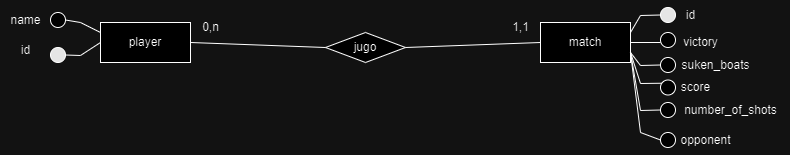

The diagram above was exported from draw.io. Its source (the exported page's mxGraphModel, read from the mxfile embedded in the PNG):
<mxGraphModel dx="929" dy="526" grid="1" gridSize="10" guides="1" tooltips="1" connect="1" arrows="1" fold="1" page="1" pageScale="1" pageWidth="1169" pageHeight="827" math="0" shadow="0">
  <root>
    <mxCell id="0" />
    <mxCell id="1" parent="0" />
    <mxCell id="9f3IzmtXDToCJAdOnGVT-1" value="player" style="rounded=0;whiteSpace=wrap;html=1;" vertex="1" parent="1">
      <mxGeometry x="280" y="320" width="90" height="40" as="geometry" />
    </mxCell>
    <mxCell id="9f3IzmtXDToCJAdOnGVT-2" value="match" style="rounded=0;whiteSpace=wrap;html=1;" vertex="1" parent="1">
      <mxGeometry x="720" y="320" width="90" height="40" as="geometry" />
    </mxCell>
    <mxCell id="9f3IzmtXDToCJAdOnGVT-3" value="jugo" style="rhombus;whiteSpace=wrap;html=1;" vertex="1" parent="1">
      <mxGeometry x="505" y="330" width="80" height="30" as="geometry" />
    </mxCell>
    <mxCell id="9f3IzmtXDToCJAdOnGVT-4" value="" style="endArrow=none;html=1;rounded=0;entryX=1;entryY=0.5;entryDx=0;entryDy=0;exitX=0;exitY=0.5;exitDx=0;exitDy=0;" edge="1" parent="1" source="9f3IzmtXDToCJAdOnGVT-3" target="9f3IzmtXDToCJAdOnGVT-1">
      <mxGeometry width="50" height="50" relative="1" as="geometry">
        <mxPoint x="560" y="430" as="sourcePoint" />
        <mxPoint x="610" y="380" as="targetPoint" />
      </mxGeometry>
    </mxCell>
    <mxCell id="9f3IzmtXDToCJAdOnGVT-5" value="" style="endArrow=none;html=1;rounded=0;entryX=0;entryY=0.5;entryDx=0;entryDy=0;exitX=1;exitY=0.5;exitDx=0;exitDy=0;" edge="1" parent="1" source="9f3IzmtXDToCJAdOnGVT-3" target="9f3IzmtXDToCJAdOnGVT-2">
      <mxGeometry width="50" height="50" relative="1" as="geometry">
        <mxPoint x="515" y="355" as="sourcePoint" />
        <mxPoint x="380" y="350" as="targetPoint" />
      </mxGeometry>
    </mxCell>
    <mxCell id="9f3IzmtXDToCJAdOnGVT-6" value="0,n" style="text;html=1;align=center;verticalAlign=middle;resizable=0;points=[];autosize=1;strokeColor=none;fillColor=none;" vertex="1" parent="1">
      <mxGeometry x="370" y="310" width="40" height="30" as="geometry" />
    </mxCell>
    <mxCell id="9f3IzmtXDToCJAdOnGVT-7" value="1,1" style="text;html=1;align=center;verticalAlign=middle;resizable=0;points=[];autosize=1;strokeColor=none;fillColor=none;" vertex="1" parent="1">
      <mxGeometry x="680" y="310" width="40" height="30" as="geometry" />
    </mxCell>
    <mxCell id="9f3IzmtXDToCJAdOnGVT-12" value="" style="ellipse;whiteSpace=wrap;html=1;aspect=fixed;" vertex="1" parent="1">
      <mxGeometry x="230" y="310" width="15" height="15" as="geometry" />
    </mxCell>
    <mxCell id="9f3IzmtXDToCJAdOnGVT-13" value="name" style="text;html=1;align=center;verticalAlign=middle;resizable=0;points=[];autosize=1;strokeColor=none;fillColor=none;" vertex="1" parent="1">
      <mxGeometry x="180" y="302.5" width="50" height="30" as="geometry" />
    </mxCell>
    <mxCell id="9f3IzmtXDToCJAdOnGVT-14" value="id" style="text;html=1;align=center;verticalAlign=middle;resizable=0;points=[];autosize=1;strokeColor=none;fillColor=none;" vertex="1" parent="1">
      <mxGeometry x="190" y="332.5" width="30" height="30" as="geometry" />
    </mxCell>
    <mxCell id="9f3IzmtXDToCJAdOnGVT-15" value="" style="ellipse;whiteSpace=wrap;html=1;aspect=fixed;fillColor=#1A1A1A;" vertex="1" parent="1">
      <mxGeometry x="230" y="345" width="15" height="15" as="geometry" />
    </mxCell>
    <mxCell id="9f3IzmtXDToCJAdOnGVT-17" value="" style="endArrow=none;html=1;rounded=0;entryX=1;entryY=0.5;entryDx=0;entryDy=0;" edge="1" parent="1" target="9f3IzmtXDToCJAdOnGVT-12">
      <mxGeometry width="50" height="50" relative="1" as="geometry">
        <mxPoint x="280" y="330" as="sourcePoint" />
        <mxPoint x="610" y="380" as="targetPoint" />
        <Array as="points">
          <mxPoint x="260" y="320" />
        </Array>
      </mxGeometry>
    </mxCell>
    <mxCell id="9f3IzmtXDToCJAdOnGVT-18" value="" style="endArrow=none;html=1;rounded=0;exitX=0;exitY=0.5;exitDx=0;exitDy=0;entryX=1;entryY=0.5;entryDx=0;entryDy=0;" edge="1" parent="1" source="9f3IzmtXDToCJAdOnGVT-1" target="9f3IzmtXDToCJAdOnGVT-15">
      <mxGeometry width="50" height="50" relative="1" as="geometry">
        <mxPoint x="290" y="340" as="sourcePoint" />
        <mxPoint x="250" y="350" as="targetPoint" />
        <Array as="points">
          <mxPoint x="260" y="353" />
        </Array>
      </mxGeometry>
    </mxCell>
    <mxCell id="9f3IzmtXDToCJAdOnGVT-20" value="" style="ellipse;whiteSpace=wrap;html=1;aspect=fixed;fillColor=#1A1A1A;" vertex="1" parent="1">
      <mxGeometry x="840" y="305" width="15" height="15" as="geometry" />
    </mxCell>
    <mxCell id="9f3IzmtXDToCJAdOnGVT-21" value="id" style="text;html=1;align=center;verticalAlign=middle;resizable=0;points=[];autosize=1;strokeColor=none;fillColor=none;" vertex="1" parent="1">
      <mxGeometry x="855" y="297.5" width="30" height="30" as="geometry" />
    </mxCell>
    <mxCell id="9f3IzmtXDToCJAdOnGVT-22" value="" style="endArrow=none;html=1;rounded=0;entryX=0;entryY=0.5;entryDx=0;entryDy=0;exitX=1;exitY=0.25;exitDx=0;exitDy=0;" edge="1" parent="1" source="9f3IzmtXDToCJAdOnGVT-2" target="9f3IzmtXDToCJAdOnGVT-20">
      <mxGeometry width="50" height="50" relative="1" as="geometry">
        <mxPoint x="560" y="430" as="sourcePoint" />
        <mxPoint x="610" y="380" as="targetPoint" />
        <Array as="points">
          <mxPoint x="820" y="313" />
        </Array>
      </mxGeometry>
    </mxCell>
    <mxCell id="9f3IzmtXDToCJAdOnGVT-24" value="" style="ellipse;whiteSpace=wrap;html=1;aspect=fixed;fillColor=#FFFFFF;" vertex="1" parent="1">
      <mxGeometry x="840" y="330" width="15" height="15" as="geometry" />
    </mxCell>
    <mxCell id="9f3IzmtXDToCJAdOnGVT-25" value="victory" style="text;html=1;align=center;verticalAlign=middle;resizable=0;points=[];autosize=1;strokeColor=none;fillColor=none;" vertex="1" parent="1">
      <mxGeometry x="850" y="325" width="60" height="30" as="geometry" />
    </mxCell>
    <mxCell id="9f3IzmtXDToCJAdOnGVT-26" value="" style="endArrow=none;html=1;rounded=0;entryX=0;entryY=0.667;entryDx=0;entryDy=0;entryPerimeter=0;exitX=1;exitY=0.5;exitDx=0;exitDy=0;" edge="1" parent="1" source="9f3IzmtXDToCJAdOnGVT-2" target="9f3IzmtXDToCJAdOnGVT-24">
      <mxGeometry width="50" height="50" relative="1" as="geometry">
        <mxPoint x="560" y="430" as="sourcePoint" />
        <mxPoint x="610" y="380" as="targetPoint" />
      </mxGeometry>
    </mxCell>
    <mxCell id="9f3IzmtXDToCJAdOnGVT-27" value="" style="ellipse;whiteSpace=wrap;html=1;aspect=fixed;" vertex="1" parent="1">
      <mxGeometry x="840" y="355" width="15" height="15" as="geometry" />
    </mxCell>
    <mxCell id="9f3IzmtXDToCJAdOnGVT-28" value="" style="endArrow=none;html=1;rounded=0;entryX=0;entryY=0.5;entryDx=0;entryDy=0;exitX=1;exitY=0.75;exitDx=0;exitDy=0;" edge="1" parent="1" source="9f3IzmtXDToCJAdOnGVT-2" target="9f3IzmtXDToCJAdOnGVT-27">
      <mxGeometry width="50" height="50" relative="1" as="geometry">
        <mxPoint x="820" y="350" as="sourcePoint" />
        <mxPoint x="850" y="350" as="targetPoint" />
        <Array as="points">
          <mxPoint x="820" y="363" />
        </Array>
      </mxGeometry>
    </mxCell>
    <mxCell id="9f3IzmtXDToCJAdOnGVT-29" value="suken_boats" style="text;html=1;align=center;verticalAlign=middle;resizable=0;points=[];autosize=1;strokeColor=none;fillColor=none;" vertex="1" parent="1">
      <mxGeometry x="850" y="347.5" width="90" height="30" as="geometry" />
    </mxCell>
    <mxCell id="9f3IzmtXDToCJAdOnGVT-30" value="" style="endArrow=none;html=1;rounded=0;entryX=-0.048;entryY=1.106;entryDx=0;entryDy=0;exitX=1;exitY=0.75;exitDx=0;exitDy=0;entryPerimeter=0;" edge="1" parent="1" source="9f3IzmtXDToCJAdOnGVT-2" target="9f3IzmtXDToCJAdOnGVT-29">
      <mxGeometry width="50" height="50" relative="1" as="geometry">
        <mxPoint x="820" y="360" as="sourcePoint" />
        <mxPoint x="850" y="373" as="targetPoint" />
        <Array as="points">
          <mxPoint x="820" y="381" />
        </Array>
      </mxGeometry>
    </mxCell>
    <mxCell id="9f3IzmtXDToCJAdOnGVT-32" value="" style="ellipse;whiteSpace=wrap;html=1;aspect=fixed;" vertex="1" parent="1">
      <mxGeometry x="840" y="377.5" width="15" height="15" as="geometry" />
    </mxCell>
    <mxCell id="9f3IzmtXDToCJAdOnGVT-33" value="score" style="text;html=1;align=center;verticalAlign=middle;resizable=0;points=[];autosize=1;strokeColor=none;fillColor=none;" vertex="1" parent="1">
      <mxGeometry x="850" y="370" width="50" height="30" as="geometry" />
    </mxCell>
    <mxCell id="9f3IzmtXDToCJAdOnGVT-35" value="" style="ellipse;whiteSpace=wrap;html=1;aspect=fixed;" vertex="1" parent="1">
      <mxGeometry x="840" y="400" width="15" height="15" as="geometry" />
    </mxCell>
    <mxCell id="9f3IzmtXDToCJAdOnGVT-37" value="" style="endArrow=none;html=1;rounded=0;entryX=1;entryY=0.75;entryDx=0;entryDy=0;exitX=0;exitY=0.5;exitDx=0;exitDy=0;" edge="1" parent="1" source="9f3IzmtXDToCJAdOnGVT-35" target="9f3IzmtXDToCJAdOnGVT-2">
      <mxGeometry width="50" height="50" relative="1" as="geometry">
        <mxPoint x="560" y="430" as="sourcePoint" />
        <mxPoint x="610" y="380" as="targetPoint" />
        <Array as="points">
          <mxPoint x="820" y="408" />
        </Array>
      </mxGeometry>
    </mxCell>
    <mxCell id="9f3IzmtXDToCJAdOnGVT-38" value="number_of_shots" style="text;html=1;align=center;verticalAlign=middle;resizable=0;points=[];autosize=1;strokeColor=none;fillColor=none;" vertex="1" parent="1">
      <mxGeometry x="850" y="392.5" width="120" height="30" as="geometry" />
    </mxCell>
    <mxCell id="9f3IzmtXDToCJAdOnGVT-40" value="" style="ellipse;whiteSpace=wrap;html=1;aspect=fixed;" vertex="1" parent="1">
      <mxGeometry x="840" y="430" width="15" height="15" as="geometry" />
    </mxCell>
    <mxCell id="9f3IzmtXDToCJAdOnGVT-41" value="opponent" style="text;html=1;align=center;verticalAlign=middle;resizable=0;points=[];autosize=1;strokeColor=none;fillColor=none;" vertex="1" parent="1">
      <mxGeometry x="850" y="422.5" width="70" height="30" as="geometry" />
    </mxCell>
    <mxCell id="9f3IzmtXDToCJAdOnGVT-42" value="" style="endArrow=none;html=1;rounded=0;entryX=1;entryY=0.75;entryDx=0;entryDy=0;exitX=0;exitY=0.5;exitDx=0;exitDy=0;" edge="1" parent="1" source="9f3IzmtXDToCJAdOnGVT-40" target="9f3IzmtXDToCJAdOnGVT-2">
      <mxGeometry width="50" height="50" relative="1" as="geometry">
        <mxPoint x="850" y="418" as="sourcePoint" />
        <mxPoint x="820" y="360" as="targetPoint" />
        <Array as="points">
          <mxPoint x="820" y="430" />
        </Array>
      </mxGeometry>
    </mxCell>
  </root>
</mxGraphModel>